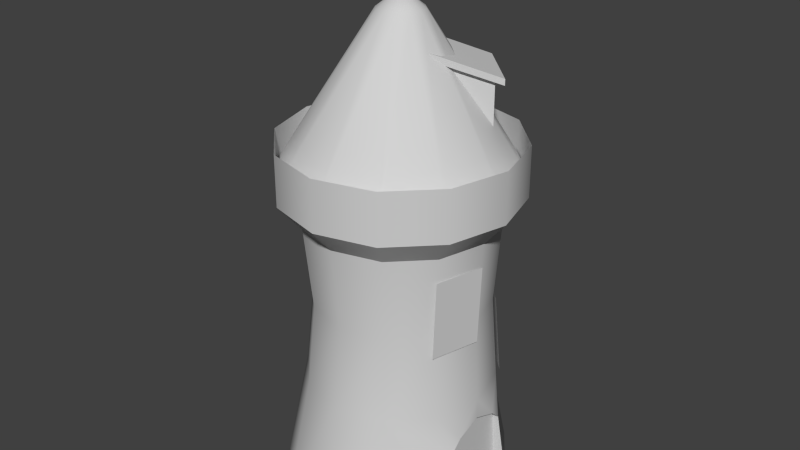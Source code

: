 # Source: wizardtower5.blend  (saved by Blender 2.66.0; exported with 4.5.12 LTS)
import bpy
from mathutils import Matrix  # noqa: F401  (used for matrix-valued properties, if any)

bpy.ops.wm.read_factory_settings(use_empty=True)
scene = bpy.context.scene
scene.name = 'Scene'

# ---- collections
col_collection_1 = bpy.data.collections.new('Collection 1'); scene.collection.children.link(col_collection_1)

# ---- materials (node trees are filled in below, after node groups)
mat_wizardtower = bpy.data.materials.new('WizardTower')
mat_wizardtower.alpha_threshold = 0.0
mat_wizardtower.use_transparent_shadow = False
mat_wizardtower.diffuse_color = (0.64, 0.64, 0.64, 1.0)
mat_wizardtower.specular_color = (0.5, 0.5, 0.5)
mat_wizardtower.roughness = 0.5
mat_wizardtower.specular_intensity = 1.0

# ---- material node trees

# ---- world
world_world = bpy.data.worlds.new('World'); scene.world = world_world
world_world.color = (0.05088, 0.05088, 0.05088)
world_world.use_sun_shadow = False
world_world.sun_shadow_jitter_overblur = 0.0
world_world.cycles.sampling_method = 'MANUAL'
world_world.cycles.sample_map_resolution = 256

# ---- meshes
me_wiztower = bpy.data.meshes.new('wiztower')
me_wiztower.from_pydata([(0.2986, 0.5171, 33.1), (0.2986, -0.5172, 33.1), (-0.5971, -3.82e-07, 33.1), (0.2986, 0.5171, 33.1), (0.2986, 0.5171, 41.05), (0.2986, -0.5172, 41.05), (0.2986, -0.5172, 33.1), (0.2986, -0.5172, 33.1), (0.2986, -0.5172, 41.05), (-0.5971, -3.82e-07, 41.05), (-0.5971, -3.82e-07, 33.1), (1.337e-05, 8.551e-12, 41.02), (1.913e-05, -9.743, 38.15), (1.243e-05, 7.954e-12, 35.29), (-0.5971, -3.82e-07, 33.1), (-0.5971, -3.82e-07, 41.05), (0.2986, 0.5171, 41.05), (0.2986, 0.5171, 33.1), (-0.5971, -3.82e-07, 41.05), (0.2986, -0.5172, 41.05), (0.2986, 0.5171, 41.05), (5.219, 11.46, 22.59), (5.219, 11.46, 16.19), (-0.3898, 5.854, 25.59), (11.46, 5.219, 22.59), (11.46, 5.219, 16.19), (5.219, 11.46, 16.19), (5.219, 11.46, 22.59), (11.46, 5.219, 16.19), (11.46, 5.219, 22.59), (5.854, -0.3898, 25.59), (5.467, 12.83, 22.21), (5.219, 11.46, 22.59), (-0.3898, 5.854, 25.59), (-0.9491, 6.414, 25.59), (5.467, 12.83, 23.13), (5.467, 12.83, 22.21), (-0.9491, 6.414, 25.59), (-1.977, 5.386, 27.12), (6.414, -0.9491, 25.59), (5.854, -0.3898, 25.59), (11.46, 5.219, 22.59), (12.83, 5.467, 22.21), (12.83, 5.467, 23.13), (5.386, -1.977, 27.12), (6.414, -0.9491, 25.59), (12.83, 5.467, 22.21), (12.83, 5.467, 23.13), (12.83, 5.467, 22.21), (5.467, 12.83, 22.21), (5.467, 12.83, 23.13), (5.467, 12.83, 23.13), (-1.977, 5.386, 27.12), (5.386, -1.977, 27.12), (12.83, 5.467, 23.13), (13.3, 5.482, -29.47), (13.3, 8.512e-06, -26.47), (13.3, 6.355, -41.02), (13.3, -5.476, -29.42), (13.3, -6.354, -41.02), (-1.264, 5.93, -41.02), (-1.264, -5.927, -41.02), (-1.264, -8.393, -13.64), (-1.264, 8.396, -13.64), (-1.264, -8.393, -13.64), (14.29, 9.572e-06, -26.47), (14.29, -5.476, -29.42), (-1.264, 8.396, -13.64), (14.29, 9.572e-06, -26.47), (14.29, 5.482, -29.47), (-1.264, -8.393, -13.64), (-12.39, 7.155, -23.34), (-7.155, 12.39, -23.34), (-8.977, 15.52, -41.02), (-15.54, 8.961, -41.02), (12.39, -7.155, -23.34), (7.155, -12.39, -23.34), (8.945, -15.52, -41.02), (15.58, -6.354, -41.02), (14.29, -5.476, -29.42), (-18.0, -1.151e-05, -41.02), (-14.31, -9.155e-06, -23.34), (14.31, 9.155e-06, -23.34), (14.29, 9.572e-06, -26.47), (-12.39, -7.155, -23.34), (-15.54, -8.961, -41.02), (7.155, 12.39, -23.34), (12.39, 7.155, -23.34), (14.29, 5.482, -29.47), (15.58, 6.355, -41.02), (8.945, 15.52, -41.02), (-7.155, -12.39, -23.34), (-8.977, -15.52, -41.02), (-6.275e-06, 14.31, -23.34), (-0.01615, 17.92, -41.02), (1.203e-05, -14.31, -23.34), (-0.01613, -17.92, -41.02), (-12.39, 7.155, 1.912), (-7.155, 12.39, 1.912), (12.39, -7.155, 1.912), (7.155, -12.39, 1.912), (-14.31, -9.155e-06, 1.912), (14.31, 9.155e-06, 1.912), (12.39, 7.155, 1.912), (-12.39, -7.155, 1.912), (7.155, 12.39, 1.912), (-7.155, -12.39, 1.912), (-2.161e-06, 14.31, 1.912), (1.615e-05, -14.31, 1.912), (-15.31, 8.838, 5.779), (-12.39, 7.155, 1.912), (-14.31, -9.155e-06, 1.912), (-17.68, -1.131e-05, 5.779), (17.68, 1.131e-05, 5.779), (15.31, -8.838, 5.779), (12.39, -7.155, 1.912), (14.31, 9.155e-06, 1.912), (15.31, 8.838, 5.779), (12.39, 7.155, 1.912), (-15.31, -8.838, 5.779), (-12.39, -7.155, 1.912), (8.838, 15.31, 5.779), (7.155, 12.39, 1.912), (-8.838, -15.31, 5.779), (-7.155, -12.39, 1.912), (-3.683e-06, 17.68, 5.779), (-2.161e-06, 14.31, 1.912), (1.893e-05, -17.68, 5.779), (1.615e-05, -14.31, 1.912), (-8.838, 15.31, 5.779), (-7.155, 12.39, 1.912), (8.838, -15.31, 5.779), (7.155, -12.39, 1.912), (15.31, 8.838, 13.51), (17.68, 1.131e-05, 13.51), (17.68, 1.131e-05, 5.779), (15.31, 8.838, 5.779), (-15.31, -8.838, 13.51), (-17.68, -1.131e-05, 13.51), (-17.68, -1.131e-05, 5.779), (-15.31, -8.838, 5.779), (8.838, 15.31, 13.51), (8.838, 15.31, 5.779), (-8.838, -15.31, 13.51), (-8.838, -15.31, 5.779), (-2.423e-06, 17.68, 13.51), (-3.683e-06, 17.68, 5.779), (2.019e-05, -17.68, 13.51), (1.893e-05, -17.68, 5.779), (-8.838, 15.31, 13.51), (-8.838, 15.31, 5.779), (8.838, -15.31, 13.51), (8.838, -15.31, 5.779), (-15.31, 8.838, 13.51), (-15.31, 8.838, 5.779), (15.31, -8.838, 13.51), (15.31, -8.838, 5.779), (9.635e-06, 3.383, 31.4), (1.691, 2.93, 31.4), (8.749, 15.15, 8.935), (-3.056e-06, 17.5, 8.935), (-1.691, 2.93, 31.4), (-8.749, 15.15, 8.935), (1.222e-05, 7.82e-12, 34.0), (-2.93, 1.691, 31.4), (-3.383, -2.164e-06, 31.4), (2.93, -1.691, 31.4), (3.383, 2.164e-06, 31.4), (2.93, 1.691, 31.4), (-2.93, -1.691, 31.4), (-1.691, -2.93, 31.4), (1.691, -2.93, 31.4), (-15.15, 8.749, 8.935), (-17.5, -1.119e-05, 8.935), (1.396e-05, -3.383, 31.4), (-15.15, -8.749, 8.935), (8.749, -15.15, 8.935), (15.15, -8.749, 8.935), (-8.749, -15.15, 8.935), (1.933e-05, -17.5, 8.935), (17.5, 1.119e-05, 8.935), (15.15, 8.749, 8.935), (-1.264, 5.93, -41.02), (15.58, 6.355, -41.02), (14.29, 5.482, -29.47), (-1.264, 8.396, -13.64), (14.29, -5.476, -29.42), (15.58, -6.354, -41.02), (-1.264, -5.927, -41.02), (-1.264, -8.393, -13.64), (14.25, 9.471e-06, -1.676), (12.27, -7.402, -1.676), (11.8, -7.402, -13.67), (13.79, 9.471e-06, -13.67), (6.947, 11.95, -10.59), (11.95, 6.947, -10.59), (12.82, 7.402, -22.58), (7.402, 12.82, -22.58), (13.3, -3.894, -27.95), (14.29, -3.894, -27.95), (13.3, 3.897, -27.97), (14.29, -3.894, -27.95), (14.29, 3.897, -27.97), (14.29, 3.897, -27.97), (-6.498, -11.34, -10.71), (11.56, -6.498, -10.71), (-6.498, 11.56, -10.71), (13.33, 0.1104, -10.71), (6.719, 11.56, -10.71), (11.56, 6.719, -10.71), (0.1104, 13.33, -10.71), (-11.34, -6.498, -10.71), (0.1104, -13.11, -10.71), (6.719, -11.34, -10.71), (-11.34, 6.719, -10.71), (-13.11, 0.1103, -10.71)], [], [(0, 1, 2), (3, 4, 5, 6), (7, 8, 9, 10), (11, 12, 13), (14, 15, 16, 17), (18, 19, 20), (21, 22, 23), (24, 25, 26, 27), (28, 29, 30), (31, 32, 33, 34), (35, 36, 37, 38), (39, 40, 41, 42), (43, 44, 45, 46), (47, 48, 49, 50), (51, 52, 53, 54), (57, 55, 56), (59, 56, 58), (60, 63, 62, 61), (64, 65, 199, 66), (67, 69, 203, 68), (68, 70, 67), (56, 59, 57), (71, 72, 73, 74), (71, 74, 80, 81), (75, 201, 82), (84, 81, 80, 85), (91, 84, 85, 92), (93, 86, 90, 94), (95, 91, 92, 96), (72, 93, 94, 73), (76, 95, 96, 77), (214, 206, 72, 71), (205, 213, 76, 75), (214, 71, 81, 215), (207, 205, 75, 82), (209, 207, 82, 87), (211, 215, 81, 84), (208, 209, 87, 86), (204, 211, 84, 91), (210, 208, 86, 93), (212, 204, 91, 95), (206, 210, 93, 72), (213, 212, 95, 76), (109, 110, 111, 112), (113, 114, 115, 116), (117, 113, 116, 118), (119, 112, 111, 120), (121, 117, 118, 122), (123, 119, 120, 124), (125, 121, 122, 126), (127, 123, 124, 128), (129, 125, 126, 130), (131, 127, 128, 132), (109, 129, 130, 110), (114, 131, 132, 115), (133, 134, 135, 136), (137, 138, 139, 140), (141, 133, 136, 142), (143, 137, 140, 144), (145, 141, 142, 146), (147, 143, 144, 148), (149, 145, 146, 150), (151, 147, 148, 152), (153, 149, 150, 154), (155, 151, 152, 156), (153, 154, 139, 138), (134, 155, 156, 135), (157, 158, 159, 160), (161, 157, 160, 162), (163, 164, 165), (163, 166, 167), (163, 167, 168), (163, 165, 169), (163, 169, 170), (163, 171, 166), (164, 172, 173, 165), (163, 158, 157), (163, 161, 164), (163, 170, 174), (169, 165, 173, 175), (163, 157, 161), (166, 171, 176, 177), (163, 168, 158), (174, 170, 178, 179), (167, 166, 177, 180), (170, 169, 175, 178), (171, 174, 179, 176), (168, 167, 180, 181), (164, 161, 162, 172), (158, 168, 181, 159), (163, 174, 171), (88, 87, 202), (182, 183, 184, 185), (186, 187, 188, 189), (190, 191, 192, 193), (194, 195, 196, 197), (88, 89, 86), (77, 78, 76), (56, 198, 58), (55, 200, 56), (87, 88, 86), (79, 75, 76), (89, 90, 86), (78, 79, 76), (87, 82, 202), (75, 79, 201), (82, 83, 202), (201, 83, 82), (97, 98, 206, 214), (99, 100, 213, 205), (97, 214, 215, 101), (102, 99, 205, 207), (103, 102, 207, 209), (104, 101, 215, 211), (105, 103, 209, 208), (106, 104, 211, 204), (107, 105, 208, 210), (108, 106, 204, 212), (98, 107, 210, 206), (100, 108, 212, 213)])
me_wiztower.polygons.foreach_set('use_smooth', [0, 0, 0, 0, 0, 0, 0, 0, 0, 0, 0, 0, 0, 0, 0, 0, 0, 0, 0, 0, 0, 0, 1, 1, 1, 1, 1, 1, 1, 1, 1, 1, 1, 1, 1, 1, 1, 1, 1, 1, 1, 1, 1, 1, 1, 1, 1, 1, 1, 1, 1, 1, 1, 1, 1, 1, 1, 1, 1, 1, 1, 1, 1, 1, 1, 1, 1, 1, 1, 1, 1, 1, 1, 1, 1, 1, 1, 1, 1, 1, 1, 1, 1, 1, 1, 1, 1, 1, 1, 1, 1, 1, 1, 1, 1, 1, 1, 1, 0, 0, 1, 1, 1, 1, 1, 1, 1, 1, 1, 1, 1, 1, 1, 1, 1, 1, 1, 1, 1, 1])
_k = set([(73, 74), (73, 94), (74, 80), (77, 78), (77, 96), (78, 79), (79, 201), (80, 85), (83, 201), (83, 202), (85, 92), (88, 89), (88, 202), (89, 90), (90, 94), (92, 96), (97, 98), (97, 101), (98, 107), (99, 100), (99, 102), (100, 108), (101, 104), (102, 103), (103, 105), (104, 106), (105, 107), (106, 108), (109, 112), (109, 129), (110, 111), (110, 130), (111, 120), (112, 119), (113, 114), (113, 117), (114, 131), (115, 116), (115, 132), (116, 118), (117, 121), (118, 122), (119, 123), (120, 124), (121, 125), (122, 126), (123, 127), (124, 128), (125, 129), (126, 130), (127, 131), (128, 132), (133, 134), (133, 141), (134, 155), (135, 136), (135, 156), (136, 142), (137, 138), (137, 143), (138, 153), (139, 140), (139, 154), (140, 144), (141, 145), (142, 146), (143, 147), (144, 148), (145, 149), (146, 150), (147, 151), (148, 152), (149, 153), (150, 154), (151, 155), (152, 156), (159, 160), (159, 181), (160, 162), (162, 172), (172, 173), (173, 175), (175, 178), (176, 177), (176, 179), (177, 180), (178, 179), (180, 181), (182, 183), (182, 185), (183, 184), (184, 185), (186, 187), (186, 189), (187, 188), (188, 189), (190, 191), (190, 193), (191, 192), (192, 193), (194, 195), (194, 197), (195, 196), (196, 197)])
me_wiztower.attributes.new('sharp_edge', 'BOOLEAN', 'EDGE').data.foreach_set('value', [ (min(e.vertices), max(e.vertices)) in _k for e in me_wiztower.edges])
_uv = me_wiztower.uv_layers.new(name='UVMap')
_uv.uv.foreach_set('vector', [0.7798, 0.9278, 0.7798, 0.9524, 0.7586, 0.9401, 0.7798, 0.9278, 0.9662, 0.9278, 0.9662, 0.9524, 0.7798, 0.9524, 0.7798, 0.9524, 0.9662, 0.9524, 0.9663, 0.9769, 0.7799, 0.9769, 0.9865, 0.896, 0.7704, 0.8325, 0.9865, 0.769, 0.7797, 0.9033, 0.9661, 0.9033, 0.9662, 0.9278, 0.7798, 0.9278, 0.9874, 0.9401, 0.9662, 0.9524, 0.9662, 0.9278, 0.1926, 0.132, 0.1926, 0.003289, 0.03326, 0.1312, 0.3699, 0.132, 0.3699, 0.003289, 0.1926, 0.003289, 0.1926, 0.132, 0.3699, 0.003289, 0.3699, 0.132, 0.5293, 0.1312, 0.6805, 0.1397, 0.6942, 0.1222, 0.701, 0.03389, 0.6894, 0.03338, 0.6673, 0.1346, 0.6805, 0.1397, 0.6894, 0.03338, 0.6777, 0.01098, 0.5476, 0.02819, 0.5361, 0.02688, 0.5293, 0.115, 0.5399, 0.1288, 0.553, 0.125, 0.5634, 0.001408, 0.5476, 0.02819, 0.5399, 0.1288, 0.553, 0.125, 0.5523, 0.14, 0.6666, 0.1496, 0.6673, 0.1346, 0.6673, 0.1346, 0.6777, 0.01098, 0.5634, 0.001408, 0.553, 0.125, 0.993, 0.1325, 0.9667, 0.3219, 0.8454, 0.3711, 0.6977, 0.1325, 0.8454, 0.3711, 0.7241, 0.3228, 0.777, 0.9417, 0.7764, 0.9403, 0.7756, 0.9401, 0.7746, 0.9417, 0.7756, 0.9401, 0.7763, 0.9381, 0.7756, 0.9384, 0.7749, 0.9386, 0.7764, 0.9403, 0.7774, 0.939, 0.7769, 0.9386, 0.7763, 0.9381, 0.7763, 0.9381, 0.7756, 0.9401, 0.7764, 0.9403, 0.8454, 0.3711, 0.6977, 0.1325, 0.993, 0.1325, 0.1907, 0.3968, 0.3001, 0.3977, 0.2955, 0.1399, 0.1725, 0.1443, 0.1907, 0.3968, 0.1725, 0.1443, 0.04623, 0.1573, 0.08441, 0.4004, 0.6371, 0.4169, 0.6954, 0.3511, 0.7454, 0.419, 0.1987, 0.4122, 0.09376, 0.4181, 0.04931, 0.1745, 0.176, 0.1583, 0.3067, 0.4094, 0.1987, 0.4122, 0.176, 0.1583, 0.2998, 0.1524, 0.4122, 0.4014, 0.5249, 0.4071, 0.5415, 0.1466, 0.4183, 0.1409, 0.417, 0.4093, 0.3067, 0.4094, 0.2998, 0.1524, 0.4216, 0.153, 0.3001, 0.3977, 0.4122, 0.4014, 0.4183, 0.1409, 0.2955, 0.1399, 0.5281, 0.4111, 0.417, 0.4093, 0.4216, 0.153, 0.5414, 0.1582, 0.1784, 0.5865, 0.2901, 0.5947, 0.3001, 0.3977, 0.1907, 0.3968, 0.6333, 0.614, 0.521, 0.6093, 0.5281, 0.4111, 0.6371, 0.4169, 0.1784, 0.5865, 0.1907, 0.3968, 0.08441, 0.4004, 0.07201, 0.5792, 0.7447, 0.6157, 0.6333, 0.614, 0.6371, 0.4169, 0.7454, 0.419, 0.6338, 0.613, 0.7447, 0.6157, 0.7454, 0.419, 0.6362, 0.4145, 0.1894, 0.5979, 0.08702, 0.5923, 0.09376, 0.4181, 0.1987, 0.4122, 0.5194, 0.6074, 0.6338, 0.613, 0.6362, 0.4145, 0.5249, 0.4071, 0.2972, 0.6018, 0.1894, 0.5979, 0.1987, 0.4122, 0.3067, 0.4094, 0.4044, 0.6014, 0.5194, 0.6074, 0.5249, 0.4071, 0.4122, 0.4014, 0.4084, 0.6056, 0.2972, 0.6018, 0.3067, 0.4094, 0.417, 0.4093, 0.2901, 0.5947, 0.4044, 0.6014, 0.4122, 0.4014, 0.3001, 0.3977, 0.521, 0.6093, 0.4084, 0.6056, 0.417, 0.4093, 0.5281, 0.4111, 0.153, 0.8506, 0.1661, 0.7763, 0.05961, 0.7579, 0.03366, 0.8222, 0.7424, 0.8862, 0.6263, 0.8843, 0.6295, 0.8112, 0.744, 0.8125, 0.6316, 0.8855, 0.7424, 0.8862, 0.744, 0.8125, 0.6315, 0.8114, 0.1683, 0.8488, 0.05726, 0.8248, 0.08028, 0.7664, 0.18, 0.7836, 0.5123, 0.8822, 0.6316, 0.8855, 0.6315, 0.8114, 0.514, 0.8078, 0.2796, 0.8635, 0.1683, 0.8488, 0.18, 0.7836, 0.2877, 0.7941, 0.3927, 0.8758, 0.5123, 0.8822, 0.514, 0.8078, 0.3965, 0.8014, 0.3935, 0.8732, 0.2796, 0.8635, 0.2877, 0.7941, 0.3997, 0.8019, 0.2731, 0.8657, 0.3927, 0.8758, 0.3965, 0.8014, 0.2801, 0.7916, 0.5093, 0.88, 0.3935, 0.8732, 0.3997, 0.8019, 0.5139, 0.8075, 0.153, 0.8506, 0.2731, 0.8657, 0.2801, 0.7916, 0.1661, 0.7763, 0.6263, 0.8843, 0.5093, 0.88, 0.5139, 0.8075, 0.6295, 0.8112, 0.6286, 0.9876, 0.7431, 0.9876, 0.7424, 0.8862, 0.6316, 0.8855, 0.1541, 0.9457, 0.03746, 0.9241, 0.05726, 0.8248, 0.1683, 0.8488, 0.5068, 0.9848, 0.6286, 0.9876, 0.6316, 0.8855, 0.5123, 0.8822, 0.2703, 0.9611, 0.1541, 0.9457, 0.1683, 0.8488, 0.2796, 0.8635, 0.384, 0.9789, 0.5068, 0.9848, 0.5123, 0.8822, 0.3927, 0.8758, 0.3874, 0.972, 0.2703, 0.9611, 0.2796, 0.8635, 0.3935, 0.8732, 0.2602, 0.9685, 0.384, 0.9789, 0.3927, 0.8758, 0.2731, 0.8657, 0.5056, 0.9799, 0.3874, 0.972, 0.3935, 0.8732, 0.5093, 0.88, 0.136, 0.9519, 0.2602, 0.9685, 0.2731, 0.8657, 0.153, 0.8506, 0.6248, 0.985, 0.5056, 0.9799, 0.5093, 0.88, 0.6263, 0.8843, 0.136, 0.9519, 0.153, 0.8506, 0.03366, 0.8222, 0.01164, 0.9277, 0.7431, 0.9876, 0.6248, 0.985, 0.6263, 0.8843, 0.7424, 0.8862, 0.7775, 0.6307, 0.7967, 0.614, 0.9578, 0.7079, 0.9156, 0.7616, 0.7978, 0.6154, 0.778, 0.6335, 0.9213, 0.7668, 0.9596, 0.7121, 0.752, 0.5694, 0.8095, 0.5941, 0.8143, 0.5713, 0.7521, 0.5677, 0.8118, 0.5476, 0.8142, 0.5709, 0.7521, 0.5677, 0.8142, 0.5709, 0.8091, 0.5936, 0.752, 0.5694, 0.8143, 0.5713, 0.8109, 0.5481, 0.752, 0.5694, 0.8109, 0.5481, 0.8001, 0.5267, 0.7521, 0.5677, 0.8016, 0.5253, 0.8118, 0.5476, 0.8095, 0.5941, 0.9855, 0.6482, 1.0, 0.5796, 0.8143, 0.5713, 0.7521, 0.5677, 0.7967, 0.614, 0.7775, 0.6307, 0.752, 0.5694, 0.7978, 0.6154, 0.8095, 0.5941, 0.752, 0.5694, 0.8001, 0.5267, 0.7822, 0.5085, 0.8109, 0.5481, 0.8143, 0.5713, 1.0, 0.5796, 0.9926, 0.5096, 0.752, 0.5694, 0.778, 0.6335, 0.7978, 0.6154, 0.8118, 0.5476, 0.8016, 0.5253, 0.9715, 0.4395, 0.9931, 0.5056, 0.7521, 0.5677, 0.8091, 0.5936, 0.7967, 0.614, 0.7822, 0.5085, 0.8001, 0.5267, 0.9686, 0.444, 0.9301, 0.3871, 0.8142, 0.5709, 0.8118, 0.5476, 0.9931, 0.5056, 0.9983, 0.5754, 0.8001, 0.5267, 0.8109, 0.5481, 0.9926, 0.5096, 0.9686, 0.444, 0.8016, 0.5253, 0.7832, 0.5057, 0.9368, 0.3817, 0.9715, 0.4395, 0.8091, 0.5936, 0.8142, 0.5709, 0.9983, 0.5754, 0.9862, 0.6444, 0.8095, 0.5941, 0.7978, 0.6154, 0.9596, 0.7121, 0.9855, 0.6482, 0.7967, 0.614, 0.8091, 0.5936, 0.9862, 0.6444, 0.9578, 0.7079, 0.7521, 0.5677, 0.7832, 0.5057, 0.8016, 0.5253, 0.647, 0.3232, 0.6362, 0.4145, 0.6959, 0.3489, 0.777, 0.9417, 0.7788, 0.94, 0.7774, 0.939, 0.7764, 0.9403, 0.7749, 0.9386, 0.7858, 0.949, 0.7746, 0.9417, 0.7756, 0.9401, 0.9427, 0.004253, 0.9427, 0.1251, 0.7469, 0.1251, 0.7469, 0.004253, 0.9427, 0.004253, 0.9427, 0.1251, 0.7469, 0.1251, 0.7469, 0.004253, 0.647, 0.3232, 0.6718, 0.1593, 0.5249, 0.4071, 0.5414, 0.1582, 0.6673, 0.1684, 0.5281, 0.4111, 0.8454, 0.3711, 0.7815, 0.347, 0.7241, 0.3228, 0.9667, 0.3219, 0.9093, 0.3465, 0.8454, 0.3711, 0.6362, 0.4145, 0.647, 0.3232, 0.5249, 0.4071, 0.6459, 0.3277, 0.6371, 0.4169, 0.5281, 0.4111, 0.6718, 0.1593, 0.5415, 0.1466, 0.5249, 0.4071, 0.6673, 0.1684, 0.6459, 0.3277, 0.5281, 0.4111, 0.6362, 0.4145, 0.7454, 0.419, 0.6959, 0.3489, 0.6371, 0.4169, 0.6459, 0.3277, 0.6954, 0.3511, 0.7454, 0.419, 0.7449, 0.3746, 0.6959, 0.3489, 0.6954, 0.3511, 0.7449, 0.3746, 0.7454, 0.419, 0.1661, 0.7763, 0.2801, 0.7916, 0.2901, 0.5947, 0.1784, 0.5865, 0.6295, 0.8112, 0.5139, 0.8075, 0.521, 0.6093, 0.6333, 0.614, 0.1661, 0.7763, 0.1784, 0.5865, 0.07201, 0.5792, 0.05961, 0.7579, 0.744, 0.8125, 0.6295, 0.8112, 0.6333, 0.614, 0.7447, 0.6157, 0.6315, 0.8114, 0.744, 0.8125, 0.7447, 0.6157, 0.6338, 0.613, 0.18, 0.7836, 0.08028, 0.7664, 0.08702, 0.5923, 0.1894, 0.5979, 0.514, 0.8078, 0.6315, 0.8114, 0.6338, 0.613, 0.5194, 0.6074, 0.2877, 0.7941, 0.18, 0.7836, 0.1894, 0.5979, 0.2972, 0.6018, 0.3965, 0.8014, 0.514, 0.8078, 0.5194, 0.6074, 0.4044, 0.6014, 0.3997, 0.8019, 0.2877, 0.7941, 0.2972, 0.6018, 0.4084, 0.6056, 0.2801, 0.7916, 0.3965, 0.8014, 0.4044, 0.6014, 0.2901, 0.5947, 0.5139, 0.8075, 0.3997, 0.8019, 0.4084, 0.6056, 0.521, 0.6093])
me_wiztower.materials.append(mat_wizardtower)
me_wiztower.use_remesh_preserve_volume = False
me_wiztower.use_remesh_preserve_attributes = False
me_wiztower.use_mirror_vertex_groups = False
me_wiztower.update()

# ---- objects
ob_wiztower = bpy.data.objects.new('wiztower', me_wiztower)

# ---- transforms, parenting, visibility, modifiers, constraints
ob_wiztower.location = (0.0, 0.0, 0.0)
ob_wiztower.lineart.crease_threshold = 0.0

# ---- collection membership
col_collection_1.objects.link(ob_wiztower)

# ---- scene / render settings (as saved in the file)
scene.frame_start = 1; scene.frame_end = 250; scene.frame_set(36)
scene.render.engine = 'BLENDER_EEVEE_NEXT'
scene.render.image_settings.color_mode = 'RGB'
scene.render.image_settings.compression = 90
scene.render.resolution_percentage = 50
scene.render.dither_intensity = 0.0
scene.render.bake_margin = 2
scene.render.bake_bias = 0.0
scene.cycles.use_denoising = False
scene.cycles.samples = 10
scene.cycles.sampling_pattern = 'TABULATED_SOBOL'
scene.cycles.light_sampling_threshold = 0.0
scene.cycles.use_adaptive_sampling = False
scene.cycles.use_light_tree = False
scene.cycles.blur_glossy = 0.0
scene.cycles.volume_bounces = 1
scene.cycles.pixel_filter_type = 'GAUSSIAN'
scene.cycles.sample_clamp_indirect = 0.0
scene.view_settings.view_transform = 'Standard'
bpy.context.view_layer.update()

# ---- added for rendering (the .blend has no active camera and no usable light): camera, sun
cam_auto = bpy.data.cameras.new('AutoCamera')
cam_auto.lens = 50.0
cam_auto.sensor_width = 36.0
cam_auto.clip_end = 1565.32
ob_auto_camera = bpy.data.objects.new('AutoCamera', cam_auto)
scene.collection.objects.link(ob_auto_camera)
ob_auto_camera.location = (89.032, -107.031, 71.3712)
ob_auto_camera.rotation_euler = (1.09748, -7.21219e-08, 0.694738)
scene.camera = ob_auto_camera
light_auto_sun = bpy.data.lights.new('AutoSun', 'SUN')
light_auto_sun.energy = 3.0
light_auto_sun.angle = 0.0523599
ob_auto_sun = bpy.data.objects.new('AutoSun', light_auto_sun)
scene.collection.objects.link(ob_auto_sun)
ob_auto_sun.rotation_euler = (0.872665, 0.174533, 0.523599)
bpy.context.view_layer.update()

